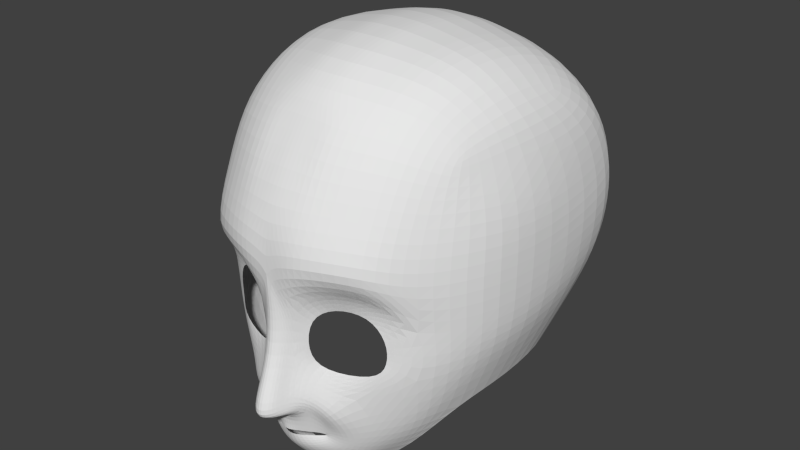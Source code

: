 # Source: charackter.blend  (saved by Blender 2.72.0; exported with 4.5.12 LTS)
import bpy
from mathutils import Matrix  # noqa: F401  (used for matrix-valued properties, if any)

bpy.ops.wm.read_factory_settings(use_empty=True)
scene = bpy.context.scene
scene.name = 'Scene'

# ---- collections
col_collection_1 = bpy.data.collections.new('Collection 1'); scene.collection.children.link(col_collection_1)

# ---- world
world_world = bpy.data.worlds.new('World'); scene.world = world_world
world_world.color = (0.05088, 0.05088, 0.05088)
world_world.use_sun_shadow = False
world_world.sun_shadow_jitter_overblur = 0.0
world_world.cycles.sampling_method = 'MANUAL'
world_world.cycles.sample_map_resolution = 256

# ---- meshes
me_plane_001 = bpy.data.meshes.new('Plane.001')
me_plane_001.from_pydata([(0.0, 0.04521, -2.041), (0.0, -0.2411, -2.048), (0.1061, 0.03108, -1.999), (0.1504, -0.2438, -2.039), (0.2213, 0.03704, -1.934), (0.2584, -0.3095, -2.005), (0.3068, 0.04102, -1.867), (0.372, -0.1898, -1.9), (0.3584, 0.06089, -1.833), (0.4198, -0.01795, -1.83), (0.3626, 0.09401, -1.799), (0.4199, 0.1276, -1.809), (0.1418, 0.1189, -1.932), (0.2485, 0.2405, -1.901), (0.0, 0.1239, -2.002), (0.0, 0.2622, -1.973), (0.0, -0.2521, -2.421), (0.1221, -0.2732, -2.337), (0.2073, -0.3194, -2.138), (0.3149, -0.4319, -1.992), (0.0, -0.3881, -2.447), (0.1242, -0.4164, -2.352), (0.1632, -0.4427, -2.192), (0.0, -0.9592, -2.205), (0.1055, -0.9526, -2.12), (0.153, -0.9288, -2.028), (0.0, -1.46, -2.185), (0.1401, -1.476, -2.084), (0.1797, -1.507, -2.078), (0.273, -0.9803, -1.964), (0.3177, -1.367, -1.958), (0.4822, -1.698, -1.963), (0.536, -1.508, -1.841), (0.9688, -1.708, -1.699), (0.8463, -1.468, -1.693), (1.256, -1.295, -1.462), (0.9981, -1.204, -1.615), (0.3205, -0.6089, -1.967), (0.3717, -0.7298, -1.861), (0.6873, -0.4948, -1.806), (0.9086, -0.7606, -1.68), (1.274, -0.7639, -1.44), (0.9928, -0.9243, -1.595), (0.5415, -0.3115, -1.976), (0.5873, 0.005237, -1.779), (0.5851, 0.2209, -1.713), (0.3494, 0.3417, -1.791), (0.0, 0.405, -1.897), (0.8509, -0.05024, -1.595), (0.7196, 0.2993, -1.525), (0.4332, 0.5056, -1.669), (0.0, 0.5923, -1.722), (1.553, -0.8453, -0.8808), (1.137, -0.1046, -1.3), (0.8481, 0.324, -1.26), (0.4628, 0.6192, -1.478), (0.0, 0.6961, -1.57), (1.315, -0.2235, -0.88), (0.9073, 0.3537, -1.163), (0.5073, 0.6488, -1.352), (0.0, 0.7257, -1.361), (0.0, -1.835, -2.204), (0.1797, -1.939, -2.228), (0.4732, -1.982, -2.227), (0.9688, -1.956, -2.01), (1.247, -1.808, -1.573), (0.0, -2.503, -2.123), (0.2032, -2.502, -2.089), (0.4735, -2.501, -2.007), (0.9688, -2.473, -1.744), (1.249, -2.393, -1.442), (0.0, -3.146, -1.68), (0.2113, -3.14, -1.675), (0.4625, -3.091, -1.733), (0.9716, -3.039, -1.499), (1.287, -2.877, -1.164), (0.0, -3.579, -1.373), (0.1797, -3.581, -1.36), (0.4732, -3.561, -1.242), (0.9777, -3.469, -1.048), (1.321, -3.098, -0.8371), (0.0, -3.873, -0.4964), (0.2124, -3.872, -0.4995), (0.4867, -3.802, -0.4273), (1.013, -3.688, -0.3565), (1.434, -3.265, -0.2305), (0.0, -3.776, 0.7407), (0.2326, -3.763, 0.7403), (0.5159, -3.697, 0.7071), (1.056, -3.552, 0.6604), (1.386, -3.214, 0.4952), (0.0, -3.271, 1.462), (0.2567, -3.253, 1.466), (0.6326, -3.241, 1.463), (1.166, -3.118, 1.327), (1.565, -2.862, 1.104), (0.0, -2.633, 1.81), (0.2676, -2.627, 1.813), (0.6787, -2.63, 1.81), (1.251, -2.507, 1.675), (1.609, -2.311, 1.437), (0.0, -2.021, 1.989), (0.2712, -2.014, 1.976), (0.6876, -2.017, 1.92), (1.277, -1.954, 1.734), (1.678, -1.86, 1.438), (0.0, -1.453, 1.93), (0.2677, -1.446, 1.932), (0.6787, -1.45, 1.932), (1.266, -1.378, 1.713), (1.626, -1.355, 1.386), (0.0, -0.8536, 1.827), (0.2607, -0.8472, 1.8), (0.6611, -0.8509, 1.724), (1.219, -0.8976, 1.528), (1.539, -0.9443, 1.114), (0.0, -0.2296, 1.184), (0.2301, -0.2232, 1.18), (0.5836, -0.2268, 1.181), (1.076, -0.2735, 1.004), (1.376, -0.3202, 0.6679), (1.599, -1.238, -0.9195), (1.613, -1.821, -0.9517), (1.584, -2.371, -0.8772), (1.386, -2.825, -0.8754), (1.59, -2.864, -0.08664), (1.732, -2.223, -0.04626), (1.737, -1.761, -0.03897), (1.731, -1.227, -0.04921), (1.655, -0.8594, -0.0741), (1.397, -0.2353, -0.1393)], [], [(2, 0, 1, 3), (2, 3, 5, 4), (4, 5, 7, 6), (6, 7, 9, 8), (8, 9, 11, 10), (10, 11, 13, 12), (12, 13, 15, 14), (5, 3, 17, 18), (3, 1, 16, 17), (5, 18, 22, 19), (18, 17, 21, 22), (17, 16, 20, 21), (22, 21, 24, 25), (21, 20, 23, 24), (25, 24, 27, 28), (24, 23, 26, 27), (25, 28, 30, 29), (30, 28, 31, 32), (32, 31, 33, 34), (34, 33, 35, 36), (25, 29, 38, 37), (37, 38, 40, 39), (39, 40, 42, 41), (35, 41, 42, 36), (15, 13, 46, 47), (13, 11, 45, 46), (11, 9, 44, 45), (9, 7, 43, 44), (7, 5, 19, 43), (22, 25, 37, 19), (39, 43, 19, 37), (47, 46, 50, 51), (46, 45, 49, 50), (45, 44, 48, 49), (44, 43, 39, 48), (53, 41, 52, 57), (51, 50, 55, 56), (50, 49, 54, 55), (49, 48, 53, 54), (48, 39, 41, 53), (56, 55, 59, 60), (55, 54, 58, 59), (54, 53, 57, 58), (35, 33, 64, 65), (33, 31, 63, 64), (31, 28, 62, 63), (65, 64, 69, 70), (64, 63, 68, 69), (63, 62, 67, 68), (67, 66, 71, 72), (70, 69, 74, 75), (69, 68, 73, 74), (68, 67, 72, 73), (77, 76, 81, 82), (75, 74, 79, 80), (74, 73, 78, 79), (73, 72, 77, 78), (80, 79, 84, 85), (79, 78, 83, 84), (78, 77, 82, 83), (87, 86, 91, 92), (85, 84, 89, 90), (84, 83, 88, 89), (83, 82, 87, 88), (90, 89, 94, 95), (89, 88, 93, 94), (88, 87, 92, 93), (95, 94, 99, 100), (94, 93, 98, 99), (93, 92, 97, 98), (100, 99, 104, 105), (99, 98, 103, 104), (98, 97, 102, 103), (97, 96, 101, 102), (105, 104, 109, 110), (104, 103, 108, 109), (103, 102, 107, 108), (102, 101, 106, 107), (110, 109, 114, 115), (109, 108, 113, 114), (108, 107, 112, 113), (107, 106, 111, 112), (115, 114, 119, 120), (114, 113, 118, 119), (113, 112, 117, 118), (112, 111, 116, 117), (70, 75, 124, 123), (65, 70, 123, 122), (35, 65, 122, 121), (41, 35, 121, 52), (115, 120, 130, 129), (110, 115, 129, 128), (105, 110, 128, 127), (100, 105, 127, 126), (95, 100, 126, 125), (90, 95, 125, 85), (75, 80, 124), (80, 85, 125, 124), (128, 129, 52, 121), (127, 128, 121, 122), (126, 127, 122, 123), (129, 130, 57, 52), (125, 126, 123, 124), (72, 71, 76, 77), (92, 91, 96, 97), (82, 81, 86, 87), (28, 27, 61, 62), (27, 26, 61), (62, 61, 66, 67)])
me_plane_001.use_remesh_preserve_volume = False
me_plane_001.use_remesh_preserve_attributes = False
me_plane_001.use_mirror_vertex_groups = False
me_plane_001.update()

# ---- objects
ob_plane = bpy.data.objects.new('Plane', me_plane_001)

# ---- transforms, parenting, visibility, modifiers, constraints
ob_plane.location = (0.0001684, 0.1822, 8.057)
ob_plane.rotation_euler = (-1.571, -0.0, 0.0)
ob_plane.lineart.crease_threshold = 0.0
_m = ob_plane.modifiers.new('Mirror', 'MIRROR')
_m.use_clip = True
_m = ob_plane.modifiers.new('Subsurf', 'SUBSURF')
_m.uv_smooth = 'PRESERVE_CORNERS'
_m.quality = 2
_m.levels = 2

# ---- collection membership
col_collection_1.objects.link(ob_plane)

# ---- scene / render settings (as saved in the file)
scene.frame_start = 1; scene.frame_end = 250; scene.frame_set(69)
scene.render.engine = 'BLENDER_EEVEE_NEXT'
scene.render.resolution_percentage = 50
scene.render.dither_intensity = 0.0
scene.cycles.use_denoising = False
scene.cycles.samples = 10
scene.cycles.sampling_pattern = 'TABULATED_SOBOL'
scene.cycles.light_sampling_threshold = 0.0
scene.cycles.use_adaptive_sampling = False
scene.cycles.use_light_tree = False
scene.cycles.blur_glossy = 0.0
scene.cycles.pixel_filter_type = 'GAUSSIAN'
scene.cycles.sample_clamp_indirect = 0.0
scene.view_settings.view_transform = 'Standard'
bpy.context.view_layer.update()

# ---- added for rendering (the .blend has no active camera and no usable light): camera, sun
cam_auto = bpy.data.cameras.new('AutoCamera')
cam_auto.lens = 50.0
cam_auto.sensor_width = 36.0
cam_auto.clip_end = 1000.0
ob_auto_camera = bpy.data.objects.new('AutoCamera', cam_auto)
scene.collection.objects.link(ob_auto_camera)
ob_auto_camera.location = (6.72947, -8.12193, 15.014)
ob_auto_camera.rotation_euler = (1.09748, -7.21219e-08, 0.694738)
scene.camera = ob_auto_camera
light_auto_sun = bpy.data.lights.new('AutoSun', 'SUN')
light_auto_sun.energy = 3.0
light_auto_sun.angle = 0.0523599
ob_auto_sun = bpy.data.objects.new('AutoSun', light_auto_sun)
scene.collection.objects.link(ob_auto_sun)
ob_auto_sun.rotation_euler = (0.872665, 0.174533, 0.523599)
bpy.context.view_layer.update()
